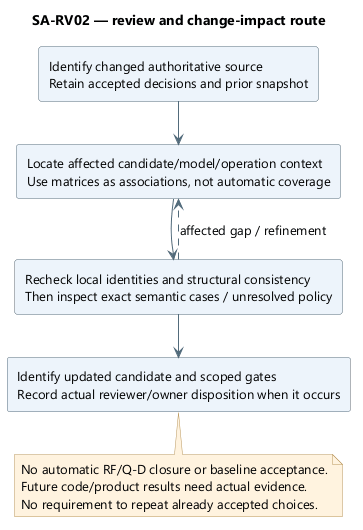

The diagram above was rendered by PlantUML. Its source (embedded in the PNG):
@startuml
' OWNER-MVP-2026-11-04 review: MVP core / cross-cutting. Core presentation/application/files or shared authority/recovery invariant remains applicable.
skinparam backgroundColor white
skinparam defaultFontName Segoe UI
skinparam defaultFontSize 13
skinparam shadowing false
skinparam ArrowColor #526B7B
skinparam rectangleBackgroundColor #EDF4FB
skinparam rectangleBorderColor #526B7B
skinparam noteBackgroundColor #FFF3DF
skinparam noteBorderColor #B99557
skinparam nodesep 35
skinparam ranksep 42
title SA-RV02 — review and change-impact route
top to bottom direction
rectangle "Identify changed authoritative source\nRetain accepted decisions and prior snapshot" as Change
rectangle "Locate affected candidate/model/operation context\nUse matrices as associations, not automatic coverage" as Impact
rectangle "Recheck local identities and structural consistency\nThen inspect exact semantic cases / unresolved policy" as Review
rectangle "Identify updated candidate and scoped gates\nRecord actual reviewer/owner disposition when it occurs" as Record
Change --> Impact
Impact --> Review
Review --> Record
Review ..> Impact : affected gap / refinement
note bottom of Record
No automatic RF/Q-D closure or baseline acceptance.
Future code/product results need actual evidence.
No requirement to repeat already accepted choices.
end note

@enduml